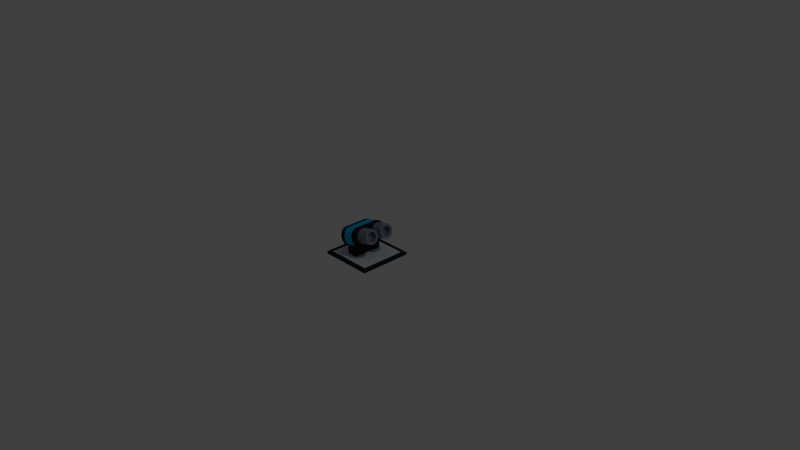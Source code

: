 # Source: rocket.blend  (saved by Blender 2.74.0; exported with 4.5.12 LTS)
import bpy
from mathutils import Matrix  # noqa: F401  (used for matrix-valued properties, if any)

bpy.ops.wm.read_factory_settings(use_empty=True)
scene = bpy.context.scene
scene.name = 'Scene'

# ---- collections
col_collection_1 = bpy.data.collections.new('Collection 1'); scene.collection.children.link(col_collection_1)

# ---- materials (node trees are filled in below, after node groups)
mat_material = bpy.data.materials.new('Material')
mat_material.alpha_threshold = 0.0
mat_material.use_transparent_shadow = False
mat_material.diffuse_color = (0.2159, 0.2705, 0.3278, 1.0)
mat_material.roughness = 0.5
mat_material.line_color = (0.0, 0.0, 0.0, 1.0)
mat_material_001 = bpy.data.materials.new('Material.001')
mat_material_001.alpha_threshold = 0.0
mat_material_001.use_transparent_shadow = False
mat_material_001.diffuse_color = (0.8, 0.07281, 0.0281, 1.0)
mat_material_001.roughness = 0.5
mat_material_002 = bpy.data.materials.new('Material.002')
mat_material_002.alpha_threshold = 0.0
mat_material_002.use_transparent_shadow = False
mat_material_002.diffuse_color = (0.6445, 0.7011, 0.7605, 1.0)
mat_material_002.roughness = 0.5
mat_material_003 = bpy.data.materials.new('Material.003')
mat_material_003.alpha_threshold = 0.0
mat_material_003.use_transparent_shadow = False
mat_material_003.diffuse_color = (0.001518, 0.552, 0.147, 1.0)
mat_material_003.roughness = 0.5
mat_material_004 = bpy.data.materials.new('Material.004')
mat_material_004.alpha_threshold = 0.0
mat_material_004.use_transparent_shadow = False
mat_material_004.diffuse_color = (0.01298, 0.02029, 0.02732, 1.0)
mat_material_004.roughness = 0.5
mat_material_005 = bpy.data.materials.new('Material.005')
mat_material_005.alpha_threshold = 0.0
mat_material_005.use_transparent_shadow = False
mat_material_005.roughness = 0.5
mat_material_006 = bpy.data.materials.new('Material.006')
mat_material_006.alpha_threshold = 0.0
mat_material_006.use_transparent_shadow = False
mat_material_006.diffuse_color = (0.004777, 0.5029, 0.9473, 1.0)
mat_material_006.specular_color = (0.08636, 1.0, 0.05251)
mat_material_006.roughness = 0.5

# ---- material node trees

# ---- world
world_world = bpy.data.worlds.new('World'); scene.world = world_world
world_world.color = (0.05088, 0.05088, 0.05088)
world_world.use_sun_shadow = False
world_world.sun_shadow_jitter_overblur = 0.0
world_world.cycles.sampling_method = 'MANUAL'
world_world.cycles.sample_map_resolution = 256

# ---- cameras
cam_camera = bpy.data.cameras.new('Camera')
cam_camera.clip_end = 100.0
cam_camera.lens = 35.0
cam_camera.sensor_width = 32.0
cam_camera.sensor_height = 18.0
cam_camera.ortho_scale = 7.314
cam_camera.dof.focus_distance = 0.0
cam_camera.dof.aperture_fstop = 128.0

# ---- lights
light_lamp = bpy.data.lights.new('Lamp', 'POINT')
light_lamp.transmission_factor = 0.0
light_lamp.cutoff_distance = 30.0
light_lamp.energy = 100.0
light_lamp.shadow_buffer_clip_start = 1.001
light_lamp.shadow_soft_size = 0.1
light_lamp.shadow_maximum_resolution = 0.006
light_lamp.use_absolute_resolution = True
light_lamp.cycles.use_multiple_importance_sampling = False

# ---- meshes
me_cube = bpy.data.meshes.new('Cube')
me_cube.from_pydata([(-0.7385, -1.029, -0.578), (0.2624, 0.3105, 0.01356), (0.2624, 0.3105, -0.02109), (0.2624, -0.3059, 0.01356), (0.2624, -0.3059, -0.02109), (-0.3539, 0.3105, 0.01356), (-0.3539, 0.3105, -0.02109), (-0.3539, -0.3059, 0.01356), (-0.3539, -0.3059, -0.02109), (0.316, -0.3594, -0.02109), (0.316, -0.3594, 0.01356), (0.316, -0.3059, -0.02109), (0.316, -0.3059, 0.01356), (0.3159, 0.3642, -0.02109), (0.3159, 0.3642, 0.01356), (0.2624, 0.3642, -0.02109), (0.2624, 0.3642, 0.01356), (0.2624, -0.3059, 0.01356), (-0.3539, -0.3059, 0.01356), (-0.3539, -0.3059, -0.02109), (0.2624, -0.3059, -0.02109), (0.2624, -0.3594, 0.01356), (-0.3539, -0.3594, 0.01356), (-0.3539, -0.3594, -0.02109), (0.2624, -0.3594, -0.02109), (0.3159, -0.3059, 0.01356), (0.3159, -0.3059, -0.02109), (0.3159, 0.3105, 0.01356), (0.3159, 0.3105, -0.02109), (0.2624, 0.364, 0.01356), (0.2624, 0.364, -0.02109), (-0.3539, 0.364, 0.01356), (-0.3539, 0.364, -0.02109), (-0.4074, 0.3105, 0.01356), (-0.4074, 0.3105, -0.02109), (-0.4074, -0.3059, -0.02109), (-0.4074, -0.3059, 0.01356), (-0.3539, -0.3603, -0.02109), (-0.3539, -0.3603, 0.01356), (-0.4074, -0.3603, -0.02109), (-0.4074, -0.3603, 0.01356), (-0.4083, 0.3105, 0.01356), (-0.4083, 0.3105, -0.02109), (-0.4083, 0.364, 0.01356), (-0.4083, 0.364, -0.02109), (0.1495, 0.2432, 0.3827), (-0.04782, 0.2432, 0.3299), (0.1064, -0.02877, 0.2821), (0.113, -0.05441, 0.2573), (0.1154, -0.08942, 0.2483), (0.113, -0.1244, 0.2573), (0.1064, -0.1501, 0.2821), (0.09732, -0.1594, 0.3159), (0.08826, -0.1501, 0.3497), (0.08163, -0.1244, 0.3745), (0.0792, -0.08942, 0.3835), (0.08163, -0.05441, 0.3745), (0.08826, -0.02877, 0.3497), (0.09732, -0.01939, 0.3159), (0.1537, -0.02877, 0.3672), (0.147, -0.05441, 0.392), (0.1446, -0.08942, 0.4011), (0.147, -0.1244, 0.392), (0.1537, -0.1501, 0.3672), (0.1627, -0.1594, 0.3334), (0.1718, -0.1501, 0.2996), (0.1627, -0.01939, 0.3334), (0.1808, -0.08942, 0.2658), (0.1784, -0.1244, 0.2748), (0.1718, -0.02877, 0.2996), (0.1784, -0.05441, 0.2748), (0.1398, 0.2059, 0.4189), (-0.05749, 0.2059, 0.366), (0.1363, 0.1548, 0.4321), (-0.06104, 0.1548, 0.3792), (0.1398, 0.1037, 0.4189), (-0.05749, 0.1037, 0.366), (0.1495, 0.06634, 0.3827), (-0.04782, 0.06634, 0.3299), (0.1627, 0.05265, 0.3334), (-0.0346, 0.05265, 0.2805), (0.1759, 0.06634, 0.2841), (-0.02138, 0.06634, 0.2312), (0.1856, 0.1037, 0.248), (-0.01171, 0.1037, 0.1951), (0.1892, 0.1548, 0.2348), (-0.008165, 0.1548, 0.1819), (0.1856, 0.2059, 0.248), (-0.01171, 0.2059, 0.1951), (0.1759, 0.2432, 0.2841), (-0.02138, 0.2432, 0.2312), (0.1627, 0.2569, 0.3334), (-0.0346, 0.2569, 0.2805), (0.1784, 0.1898, 0.2748), (0.1718, 0.2154, 0.2996), (0.1784, 0.1198, 0.2748), (0.1808, 0.1548, 0.2658), (0.1627, 0.2248, 0.3334), (0.1718, 0.09415, 0.2996), (0.1627, 0.08477, 0.3334), (0.1537, 0.09415, 0.3672), (0.147, 0.1198, 0.392), (0.1446, 0.1548, 0.4011), (0.147, 0.1898, 0.392), (0.1537, 0.2154, 0.3672), (0.09732, 0.2248, 0.3159), (0.08826, 0.2154, 0.3497), (0.08163, 0.1898, 0.3745), (0.0792, 0.1548, 0.3835), (0.08163, 0.1198, 0.3745), (0.08826, 0.09415, 0.3497), (0.09732, 0.08477, 0.3159), (0.1064, 0.09415, 0.2821), (0.113, 0.1198, 0.2573), (0.1154, 0.1548, 0.2483), (0.113, 0.1898, 0.2573), (0.1064, 0.2154, 0.2821), (-0.0961, 0.2009, 0.385), (-0.08762, 0.2478, 0.3534), (-0.2946, 0.2009, 0.3318), (-0.03254, 0.2009, 0.402), (-0.2862, 0.2478, 0.3002), (-0.02406, 0.2478, 0.3704), (-0.2715, 0.2749, 0.2455), (-0.009412, 0.2749, 0.3157), (-0.2546, 0.2748, 0.1825), (0.00748, 0.2748, 0.2527), (-0.24, 0.2475, 0.1279), (0.02209, 0.2475, 0.1982), (-0.2316, 0.2004, 0.09654), (0.0305, 0.2004, 0.1668), (-0.2316, -0.1591, 0.09668), (0.03046, -0.1591, 0.1669), (-0.2401, -0.2061, 0.1283), (0.02198, -0.2061, 0.1986), (-0.2548, -0.2331, 0.183), (0.007336, -0.2331, 0.2532), (-0.2717, -0.233, 0.246), (-0.009556, -0.233, 0.3163), (-0.2863, -0.2057, 0.3006), (-0.02417, -0.2057, 0.3708), (-0.2947, -0.1586, 0.332), (-0.03258, -0.1586, 0.4022), (-0.0346, 0.01272, 0.2805), (0.1627, 0.01272, 0.3334), (-0.02138, -0.0009616, 0.2312), (0.1759, -0.0009616, 0.2841), (-0.01171, -0.03835, 0.1951), (0.1856, -0.03835, 0.248), (-0.008165, -0.08942, 0.1819), (0.1892, -0.08942, 0.2348), (-0.01171, -0.1405, 0.1951), (0.1856, -0.1405, 0.248), (-0.02138, -0.1779, 0.2312), (0.1759, -0.1779, 0.2841), (-0.0346, -0.1916, 0.2805), (0.1627, -0.1916, 0.3334), (-0.04782, -0.1779, 0.3299), (0.1495, -0.1779, 0.3827), (-0.05749, -0.1405, 0.366), (0.1398, -0.1405, 0.4189), (-0.06104, -0.08942, 0.3792), (0.1363, -0.08942, 0.4321), (-0.05749, -0.03835, 0.366), (0.1398, -0.03835, 0.4189), (-0.04782, -0.0009616, 0.3299), (0.1495, -0.0009616, 0.3827), (-0.07297, 0.2749, 0.2987), (-0.05608, 0.2748, 0.2357), (-0.04147, 0.2475, 0.1811), (-0.03305, 0.2004, 0.1497), (-0.03309, -0.1591, 0.1499), (-0.04157, -0.2061, 0.1815), (-0.05622, -0.2331, 0.2362), (-0.07311, -0.233, 0.2992), (-0.08772, -0.2057, 0.3538), (-0.09613, -0.1586, 0.3852), (-0.2195, 0.2478, 0.318), (-0.2048, 0.2749, 0.2634), (-0.1879, 0.2748, 0.2003), (-0.1733, 0.2475, 0.1458), (-0.1649, 0.2004, 0.1144), (-0.165, -0.1591, 0.1146), (-0.1734, -0.2061, 0.1462), (-0.1881, -0.2331, 0.2009), (-0.205, -0.233, 0.2639), (-0.2196, -0.2057, 0.3184), (-0.228, -0.1586, 0.3498), (-0.228, 0.2009, 0.3497), (-0.162, 0.2009, 0.3674), (-0.1535, 0.2478, 0.3357), (-0.1389, 0.2749, 0.281), (-0.122, 0.2748, 0.218), (-0.1074, 0.2475, 0.1635), (-0.09898, 0.2004, 0.1321), (-0.09902, -0.1591, 0.1322), (-0.1075, -0.2061, 0.1639), (-0.1221, -0.2331, 0.2185), (-0.139, -0.233, 0.2816), (-0.1537, -0.2057, 0.3361), (-0.1621, -0.1586, 0.3675), (-0.1731, -0.2007, 0.01653), (-0.1731, -0.2007, 0.162), (-0.1731, 0.1993, 0.01653), (-0.1731, 0.1993, 0.162), (-0.02953, -0.2007, 0.01653), (-0.02953, -0.2007, 0.162), (-0.02953, 0.1993, 0.01653), (-0.02953, 0.1993, 0.162), (-0.2735, -0.1436, 0.1474), (-0.3059, -0.1436, 0.2686), (-0.2735, 0.1635, 0.1474), (-0.3059, 0.1635, 0.2686), (-0.2485, -0.1436, 0.1541), (-0.2809, -0.1436, 0.2752), (-0.2485, 0.1635, 0.1541), (-0.2809, 0.1635, 0.2752)], [], [(1, 5, 7, 3), (6, 2, 4, 8), (7, 8, 19, 18), (4, 2, 28, 26), (7, 5, 33, 36), (2, 6, 32, 30), (2, 1, 16, 15), (27, 28, 13, 14), (28, 2, 15, 13), (11, 12, 10, 9), (15, 16, 14, 13), (24, 20, 11, 9), (18, 19, 23, 22), (4, 3, 17, 20), (8, 4, 20, 19), (3, 7, 18, 17), (24, 21, 22, 23), (17, 21, 10, 12), (19, 20, 24, 23), (17, 18, 22, 21), (28, 27, 25, 26), (1, 3, 25, 27), (1, 27, 14, 16), (3, 4, 26, 25), (32, 31, 29, 30), (5, 31, 43, 41), (5, 1, 29, 31), (1, 2, 30, 29), (35, 36, 33, 34), (35, 8, 37, 39), (6, 8, 35, 34), (5, 6, 34, 33), (21, 24, 9, 10), (20, 17, 12, 11), (37, 38, 40, 39), (7, 36, 40, 38), (36, 35, 39, 40), (8, 7, 38, 37), (42, 41, 43, 44), (32, 6, 42, 44), (31, 32, 44, 43), (6, 5, 41, 42), (102, 101, 109, 108), (99, 98, 112, 111), (49, 48, 47, 58, 57, 56, 55, 54, 53, 52, 51, 50), (93, 94, 116, 115), (73, 75, 101, 102), (146, 144, 66, 69), (88, 87, 85, 86), (45, 71, 103, 104), (150, 148, 70, 67), (75, 77, 100, 101), (87, 89, 94, 93), (154, 152, 68, 65), (77, 79, 99, 100), (95, 96, 114, 113), (156, 154, 65, 64), (81, 83, 95, 98), (96, 93, 115, 114), (158, 156, 64, 63), (64, 65, 51, 52), (100, 99, 111, 110), (160, 158, 63, 62), (97, 104, 106, 105), (101, 100, 110, 109), (162, 160, 62, 61), (79, 81, 98, 99), (103, 102, 108, 107), (164, 162, 61, 60), (82, 81, 79, 80), (90, 89, 87, 88), (166, 164, 60, 59), (152, 150, 67, 68), (148, 146, 69, 70), (70, 69, 47, 48), (94, 97, 105, 116), (80, 79, 77, 78), (68, 67, 49, 50), (104, 103, 107, 106), (83, 85, 96, 95), (98, 95, 113, 112), (71, 73, 102, 103), (69, 66, 58, 47), (67, 70, 48, 49), (65, 68, 50, 51), (89, 91, 97, 94), (63, 64, 52, 53), (59, 60, 56, 57), (62, 63, 53, 54), (61, 62, 54, 55), (60, 61, 55, 56), (114, 115, 116, 105, 106, 107, 108, 109, 110, 111, 112, 113), (66, 59, 57, 58), (85, 87, 93, 96), (155, 156, 158, 157), (193, 169, 170, 194), (117, 120, 122, 118), (197, 173, 174, 198), (147, 148, 150, 149), (118, 122, 124, 167), (196, 172, 173, 197), (46, 45, 91, 92), (167, 124, 126, 168), (153, 154, 156, 155), (192, 168, 169, 193), (168, 126, 128, 169), (76, 75, 73, 74), (145, 146, 148, 147), (169, 128, 130, 170), (195, 171, 172, 196), (72, 71, 45, 46), (170, 130, 132, 171), (151, 152, 154, 153), (189, 117, 118, 190), (171, 132, 134, 172), (74, 73, 71, 72), (143, 144, 146, 145), (172, 134, 136, 173), (194, 170, 171, 195), (86, 84, 82, 80, 78, 76, 74, 72, 46, 92, 90, 88), (173, 136, 138, 174), (149, 150, 152, 151), (190, 118, 167, 191), (174, 138, 140, 175), (122, 120, 142, 140, 138, 136, 134, 132, 130, 128, 126, 124), (176, 142, 120, 117), (175, 140, 142, 176), (78, 77, 75, 76), (91, 45, 104, 97), (119, 121, 123, 125, 127, 129, 131, 133, 135, 137, 139, 141), (86, 85, 83, 84), (157, 158, 160, 159), (198, 174, 175, 199), (92, 91, 89, 90), (159, 160, 162, 161), (200, 176, 117, 189), (84, 83, 81, 82), (161, 162, 164, 163), (144, 166, 59, 66), (165, 166, 144, 143), (163, 164, 166, 165), (191, 167, 168, 192), (199, 175, 176, 200), (149, 151, 153, 155, 157, 159, 161, 163, 165, 143, 145, 147), (139, 186, 187, 141), (123, 178, 179, 125), (141, 187, 188, 119), (137, 185, 186, 139), (121, 177, 178, 123), (129, 181, 182, 131), (119, 188, 177, 121), (131, 182, 183, 133), (125, 179, 180, 127), (133, 183, 184, 135), (135, 184, 185, 137), (127, 180, 181, 129), (186, 199, 200, 187), (178, 191, 192, 179), (187, 200, 189, 188), (185, 198, 199, 186), (177, 190, 191, 178), (181, 194, 195, 182), (188, 189, 190, 177), (182, 195, 196, 183), (179, 192, 193, 180), (183, 196, 197, 184), (184, 197, 198, 185), (180, 193, 194, 181), (202, 204, 203, 201), (204, 208, 207, 203), (208, 206, 205, 207), (206, 202, 201, 205), (201, 203, 207, 205), (206, 208, 204, 202), (210, 212, 211, 209), (212, 216, 215, 211), (216, 214, 213, 215), (214, 210, 209, 213), (209, 211, 215, 213), (214, 216, 212, 210)])
me_cube.polygons.foreach_set('material_index', [2, 0, 4, 4, 4, 4, 4, 4, 4, 4, 4, 4, 4, 4, 4, 4, 4, 4, 4, 4, 4, 4, 4, 4, 4, 4, 4, 4, 4, 4, 4, 4, 4, 4, 4, 4, 4, 4, 4, 4, 4, 4, 0, 0, 0, 0, 0, 0, 0, 0, 0, 0, 0, 0, 0, 0, 0, 0, 0, 0, 0, 0, 0, 0, 0, 0, 0, 0, 0, 0, 0, 0, 0, 0, 0, 0, 0, 0, 0, 0, 0, 0, 0, 0, 0, 0, 0, 0, 0, 0, 0, 0, 0, 0, 0, 6, 4, 6, 0, 4, 6, 0, 4, 0, 6, 4, 0, 0, 4, 6, 0, 0, 0, 6, 4, 0, 0, 4, 0, 0, 4, 0, 6, 4, 4, 4, 4, 0, 0, 6, 0, 0, 6, 0, 0, 6, 0, 0, 0, 0, 0, 6, 6, 0, 4, 4, 4, 4, 4, 0, 4, 4, 4, 4, 4, 4, 6, 6, 6, 6, 6, 0, 6, 6, 6, 6, 6, 6, 4, 4, 4, 4, 4, 4, 4, 4, 4, 4, 4, 4])
me_cube.materials.append(mat_material)
me_cube.materials.append(mat_material_001)
me_cube.materials.append(mat_material_002)
me_cube.materials.append(mat_material_003)
me_cube.materials.append(mat_material_004)
me_cube.materials.append(mat_material_005)
me_cube.materials.append(mat_material_006)
me_cube.use_remesh_preserve_volume = False
me_cube.use_remesh_preserve_attributes = False
me_cube.use_mirror_vertex_groups = False
me_cube.update()

# ---- objects
ob_cube = bpy.data.objects.new('Cube', me_cube)
ob_lamp = bpy.data.objects.new('Lamp', light_lamp)
ob_camera = bpy.data.objects.new('Camera', cam_camera)

# ---- transforms, parenting, visibility, modifiers, constraints
ob_cube.location = (0.0, 0.0, 0.0)
ob_cube.lock_rotations_4d = False
ob_cube.empty_display_type = 'ARROWS'
ob_cube.lineart.crease_threshold = 0.0
_vg = ob_cube.vertex_groups.new(name='Group')
ob_lamp.location = (4.076, 1.005, 5.904)
ob_lamp.rotation_euler = (0.6503, 0.05522, 1.866)
ob_lamp.lock_rotations_4d = False
ob_lamp.empty_display_type = 'ARROWS'
ob_lamp.color = (0.0, 0.0, 0.0, 0.0)
ob_lamp.lineart.crease_threshold = 0.0
ob_camera.location = (7.481, -6.508, 5.344)
ob_camera.rotation_euler = (1.109, 0.0, 0.8149)
ob_camera.lock_rotations_4d = False
ob_camera.empty_display_type = 'ARROWS'
ob_camera.color = (0.0, 0.0, 0.0, 0.0)
ob_camera.display_type = 'WIRE'
ob_camera.lineart.crease_threshold = 0.0

# ---- collection membership
col_collection_1.objects.link(ob_cube)
col_collection_1.objects.link(ob_lamp)
col_collection_1.objects.link(ob_camera)

# ---- scene / render settings (as saved in the file)
scene.camera = ob_camera
scene.frame_start = 1; scene.frame_end = 250; scene.frame_set(1)
scene.render.engine = 'BLENDER_EEVEE_NEXT'
scene.render.resolution_percentage = 50
scene.render.dither_intensity = 0.0
scene.cycles.use_denoising = False
scene.cycles.samples = 10
scene.cycles.sampling_pattern = 'TABULATED_SOBOL'
scene.cycles.light_sampling_threshold = 0.0
scene.cycles.use_adaptive_sampling = False
scene.cycles.use_light_tree = False
scene.cycles.blur_glossy = 0.0
scene.cycles.pixel_filter_type = 'GAUSSIAN'
scene.cycles.sample_clamp_indirect = 0.0
scene.view_settings.view_transform = 'Standard'
bpy.context.view_layer.update()
